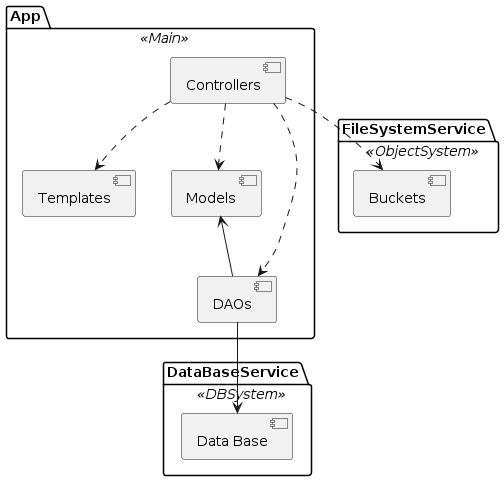

The diagram above was rendered by PlantUML. Its source (embedded in the PNG):
@startuml
package "App" <<Main>> {
  [Controllers]
  [Templates]
  [Models]
  [DAOs]
}

package "DataBaseService" <<DBSystem>>{
  [Data Base]
}

package "FileSystemService" <<ObjectSystem>>{
  [Buckets]
}

[Controllers] ..> [Templates]
[Controllers] ..> [Models]
[Controllers] ..> [DAOs]
[Models] <-- [DAOs]

[DAOs] --> [Data Base]
[Controllers] ..> [Buckets]
@enduml